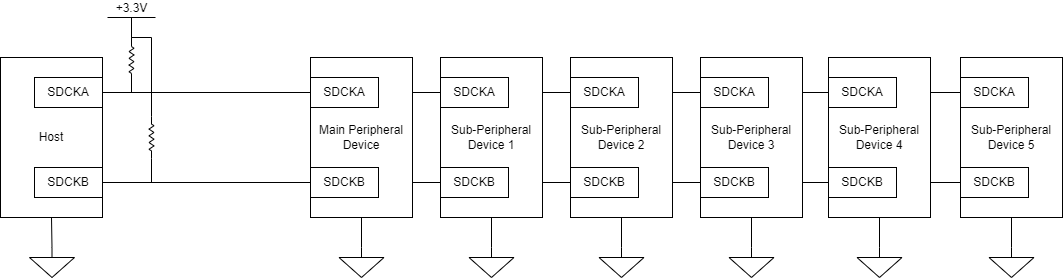

The diagram above was exported from draw.io. Its source (the exported page's mxGraphModel, read from the mxfile embedded in the PNG):
<mxGraphModel dx="1102" dy="458" grid="1" gridSize="10" guides="1" tooltips="1" connect="1" arrows="1" fold="1" page="1" pageScale="1" pageWidth="1100" pageHeight="850" background="none" math="0" shadow="0">
  <root>
    <mxCell id="0" />
    <mxCell id="1" parent="0" />
    <mxCell id="FuybvDTzTtcDXQHTKvkR-1" value="Host" style="rounded=0;whiteSpace=wrap;html=1;" vertex="1" parent="1">
      <mxGeometry x="170" y="620" width="102" height="160" as="geometry" />
    </mxCell>
    <mxCell id="FuybvDTzTtcDXQHTKvkR-3" value="SDCKA" style="rounded=0;whiteSpace=wrap;html=1;" vertex="1" parent="1">
      <mxGeometry x="204" y="640" width="68" height="30" as="geometry" />
    </mxCell>
    <mxCell id="FuybvDTzTtcDXQHTKvkR-4" value="SDCKB" style="rounded=0;whiteSpace=wrap;html=1;" vertex="1" parent="1">
      <mxGeometry x="204" y="730" width="68" height="30" as="geometry" />
    </mxCell>
    <mxCell id="FuybvDTzTtcDXQHTKvkR-8" value="" style="endArrow=none;html=1;rounded=0;exitX=1;exitY=0.5;exitDx=0;exitDy=0;entryX=0;entryY=0.5;entryDx=0;entryDy=0;" edge="1" parent="1" source="FuybvDTzTtcDXQHTKvkR-3" target="FuybvDTzTtcDXQHTKvkR-6">
      <mxGeometry width="50" height="50" relative="1" as="geometry">
        <mxPoint x="410" y="590" as="sourcePoint" />
        <mxPoint x="460" y="540" as="targetPoint" />
      </mxGeometry>
    </mxCell>
    <mxCell id="FuybvDTzTtcDXQHTKvkR-9" value="" style="endArrow=none;html=1;rounded=0;exitX=1;exitY=0.5;exitDx=0;exitDy=0;entryX=0;entryY=0.5;entryDx=0;entryDy=0;" edge="1" parent="1" source="FuybvDTzTtcDXQHTKvkR-4" target="FuybvDTzTtcDXQHTKvkR-7">
      <mxGeometry width="50" height="50" relative="1" as="geometry">
        <mxPoint x="390" y="760" as="sourcePoint" />
        <mxPoint x="440" y="710" as="targetPoint" />
      </mxGeometry>
    </mxCell>
    <mxCell id="FuybvDTzTtcDXQHTKvkR-10" value="" style="pointerEvents=1;verticalLabelPosition=bottom;shadow=0;dashed=0;align=center;html=1;verticalAlign=top;shape=mxgraph.electrical.signal_sources.signal_ground;" vertex="1" parent="1">
      <mxGeometry x="199" y="810" width="45" height="30" as="geometry" />
    </mxCell>
    <mxCell id="FuybvDTzTtcDXQHTKvkR-11" value="" style="endArrow=none;html=1;rounded=0;entryX=0.5;entryY=1;entryDx=0;entryDy=0;exitX=0.5;exitY=0;exitDx=0;exitDy=0;exitPerimeter=0;" edge="1" parent="1" source="FuybvDTzTtcDXQHTKvkR-10" target="FuybvDTzTtcDXQHTKvkR-1">
      <mxGeometry width="50" height="50" relative="1" as="geometry">
        <mxPoint x="80" y="820" as="sourcePoint" />
        <mxPoint x="130" y="770" as="targetPoint" />
      </mxGeometry>
    </mxCell>
    <mxCell id="FuybvDTzTtcDXQHTKvkR-14" value="+3.3V" style="verticalLabelPosition=top;verticalAlign=bottom;shape=mxgraph.electrical.signal_sources.vdd;shadow=0;dashed=0;align=center;strokeWidth=1;fontSize=12;html=1;flipV=1;" vertex="1" parent="1">
      <mxGeometry x="277" y="580" width="48" height="20" as="geometry" />
    </mxCell>
    <mxCell id="FuybvDTzTtcDXQHTKvkR-17" value="" style="verticalLabelPosition=bottom;shadow=0;dashed=0;align=center;html=1;verticalAlign=top;strokeWidth=1;shape=mxgraph.electrical.resistors.resistor_2;rounded=1;comic=0;labelBackgroundColor=none;fontFamily=Verdana;fontSize=12;rotation=90;" vertex="1" parent="1">
      <mxGeometry x="280" y="620" width="42" height="5" as="geometry" />
    </mxCell>
    <mxCell id="FuybvDTzTtcDXQHTKvkR-20" value="" style="endArrow=none;html=1;rounded=0;fontSize=12;entryX=0.5;entryY=0;entryDx=0;entryDy=0;entryPerimeter=0;exitX=0;exitY=0.5;exitDx=0;exitDy=0;exitPerimeter=0;" edge="1" parent="1" source="FuybvDTzTtcDXQHTKvkR-17" target="FuybvDTzTtcDXQHTKvkR-14">
      <mxGeometry width="50" height="50" relative="1" as="geometry">
        <mxPoint x="240" y="640" as="sourcePoint" />
        <mxPoint x="290" y="590" as="targetPoint" />
      </mxGeometry>
    </mxCell>
    <mxCell id="FuybvDTzTtcDXQHTKvkR-21" value="" style="endArrow=none;html=1;rounded=0;fontSize=12;entryX=1;entryY=0.5;entryDx=0;entryDy=0;entryPerimeter=0;" edge="1" parent="1" target="FuybvDTzTtcDXQHTKvkR-17">
      <mxGeometry width="50" height="50" relative="1" as="geometry">
        <mxPoint x="301" y="655" as="sourcePoint" />
        <mxPoint x="290" y="590" as="targetPoint" />
      </mxGeometry>
    </mxCell>
    <mxCell id="FuybvDTzTtcDXQHTKvkR-22" value="" style="verticalLabelPosition=bottom;shadow=0;dashed=0;align=center;html=1;verticalAlign=top;strokeWidth=1;shape=mxgraph.electrical.resistors.resistor_2;rounded=1;comic=0;labelBackgroundColor=none;fontFamily=Verdana;fontSize=12;rotation=90;" vertex="1" parent="1">
      <mxGeometry x="300" y="697.5" width="42" height="5" as="geometry" />
    </mxCell>
    <mxCell id="FuybvDTzTtcDXQHTKvkR-23" value="" style="endArrow=none;html=1;rounded=0;fontSize=12;entryX=0;entryY=0.5;entryDx=0;entryDy=0;entryPerimeter=0;exitX=0;exitY=0.5;exitDx=0;exitDy=0;exitPerimeter=0;edgeStyle=orthogonalEdgeStyle;" edge="1" parent="1" source="FuybvDTzTtcDXQHTKvkR-17" target="FuybvDTzTtcDXQHTKvkR-22">
      <mxGeometry width="50" height="50" relative="1" as="geometry">
        <mxPoint x="320" y="640" as="sourcePoint" />
        <mxPoint x="370" y="590" as="targetPoint" />
        <Array as="points">
          <mxPoint x="301" y="600" />
          <mxPoint x="321" y="600" />
        </Array>
      </mxGeometry>
    </mxCell>
    <mxCell id="FuybvDTzTtcDXQHTKvkR-24" value="" style="endArrow=none;html=1;rounded=0;fontSize=12;entryX=1;entryY=0.5;entryDx=0;entryDy=0;entryPerimeter=0;" edge="1" parent="1" target="FuybvDTzTtcDXQHTKvkR-22">
      <mxGeometry width="50" height="50" relative="1" as="geometry">
        <mxPoint x="321" y="745" as="sourcePoint" />
        <mxPoint x="270" y="590" as="targetPoint" />
      </mxGeometry>
    </mxCell>
    <mxCell id="FuybvDTzTtcDXQHTKvkR-30" value="" style="endArrow=none;html=1;rounded=0;fontSize=12;exitX=1;exitY=0.5;exitDx=0;exitDy=0;entryX=0;entryY=0.5;entryDx=0;entryDy=0;" edge="1" parent="1" source="FuybvDTzTtcDXQHTKvkR-3" target="FuybvDTzTtcDXQHTKvkR-26">
      <mxGeometry width="50" height="50" relative="1" as="geometry">
        <mxPoint x="480" y="590" as="sourcePoint" />
        <mxPoint x="530" y="540" as="targetPoint" />
      </mxGeometry>
    </mxCell>
    <mxCell id="FuybvDTzTtcDXQHTKvkR-31" value="" style="endArrow=none;html=1;rounded=0;fontSize=12;exitX=1;exitY=0.5;exitDx=0;exitDy=0;entryX=0;entryY=0.5;entryDx=0;entryDy=0;" edge="1" parent="1" source="FuybvDTzTtcDXQHTKvkR-4" target="FuybvDTzTtcDXQHTKvkR-27">
      <mxGeometry width="50" height="50" relative="1" as="geometry">
        <mxPoint x="420" y="630" as="sourcePoint" />
        <mxPoint x="470" y="580" as="targetPoint" />
      </mxGeometry>
    </mxCell>
    <mxCell id="FuybvDTzTtcDXQHTKvkR-37" value="" style="endArrow=none;html=1;rounded=0;fontSize=12;exitX=1;exitY=0.5;exitDx=0;exitDy=0;entryX=0;entryY=0.5;entryDx=0;entryDy=0;" edge="1" parent="1" source="FuybvDTzTtcDXQHTKvkR-3" target="FuybvDTzTtcDXQHTKvkR-33">
      <mxGeometry width="50" height="50" relative="1" as="geometry">
        <mxPoint x="380" y="630" as="sourcePoint" />
        <mxPoint x="430" y="580" as="targetPoint" />
      </mxGeometry>
    </mxCell>
    <mxCell id="FuybvDTzTtcDXQHTKvkR-38" value="" style="endArrow=none;html=1;rounded=0;fontSize=12;exitX=1;exitY=0.5;exitDx=0;exitDy=0;entryX=0;entryY=0.5;entryDx=0;entryDy=0;" edge="1" parent="1" source="FuybvDTzTtcDXQHTKvkR-4" target="FuybvDTzTtcDXQHTKvkR-34">
      <mxGeometry width="50" height="50" relative="1" as="geometry">
        <mxPoint x="490" y="610" as="sourcePoint" />
        <mxPoint x="540" y="560" as="targetPoint" />
      </mxGeometry>
    </mxCell>
    <mxCell id="FuybvDTzTtcDXQHTKvkR-54" value="" style="endArrow=none;html=1;rounded=0;fontSize=12;exitX=1;exitY=0.5;exitDx=0;exitDy=0;entryX=0;entryY=0.5;entryDx=0;entryDy=0;" edge="1" parent="1" source="FuybvDTzTtcDXQHTKvkR-3" target="FuybvDTzTtcDXQHTKvkR-40">
      <mxGeometry width="50" height="50" relative="1" as="geometry">
        <mxPoint x="282" y="665" as="sourcePoint" />
        <mxPoint x="750" y="665" as="targetPoint" />
      </mxGeometry>
    </mxCell>
    <mxCell id="FuybvDTzTtcDXQHTKvkR-55" value="" style="endArrow=none;html=1;rounded=0;fontSize=12;exitX=1;exitY=0.5;exitDx=0;exitDy=0;entryX=0;entryY=0.5;entryDx=0;entryDy=0;" edge="1" parent="1" source="FuybvDTzTtcDXQHTKvkR-3" target="FuybvDTzTtcDXQHTKvkR-45">
      <mxGeometry width="50" height="50" relative="1" as="geometry">
        <mxPoint x="292" y="675" as="sourcePoint" />
        <mxPoint x="760" y="675" as="targetPoint" />
      </mxGeometry>
    </mxCell>
    <mxCell id="FuybvDTzTtcDXQHTKvkR-56" value="" style="endArrow=none;html=1;rounded=0;fontSize=12;exitX=1;exitY=0.5;exitDx=0;exitDy=0;entryX=0;entryY=0.5;entryDx=0;entryDy=0;" edge="1" parent="1" source="FuybvDTzTtcDXQHTKvkR-3" target="FuybvDTzTtcDXQHTKvkR-50">
      <mxGeometry width="50" height="50" relative="1" as="geometry">
        <mxPoint x="302" y="685" as="sourcePoint" />
        <mxPoint x="770" y="685" as="targetPoint" />
      </mxGeometry>
    </mxCell>
    <mxCell id="FuybvDTzTtcDXQHTKvkR-57" value="" style="endArrow=none;html=1;rounded=0;fontSize=12;exitX=1;exitY=0.5;exitDx=0;exitDy=0;entryX=0;entryY=0.5;entryDx=0;entryDy=0;" edge="1" parent="1" source="FuybvDTzTtcDXQHTKvkR-4" target="FuybvDTzTtcDXQHTKvkR-41">
      <mxGeometry width="50" height="50" relative="1" as="geometry">
        <mxPoint x="312" y="695" as="sourcePoint" />
        <mxPoint x="780" y="695" as="targetPoint" />
      </mxGeometry>
    </mxCell>
    <mxCell id="FuybvDTzTtcDXQHTKvkR-58" value="" style="endArrow=none;html=1;rounded=0;fontSize=12;exitX=1;exitY=0.5;exitDx=0;exitDy=0;entryX=0;entryY=0.5;entryDx=0;entryDy=0;" edge="1" parent="1" source="FuybvDTzTtcDXQHTKvkR-4" target="FuybvDTzTtcDXQHTKvkR-46">
      <mxGeometry width="50" height="50" relative="1" as="geometry">
        <mxPoint x="322" y="705" as="sourcePoint" />
        <mxPoint x="790" y="705" as="targetPoint" />
      </mxGeometry>
    </mxCell>
    <mxCell id="FuybvDTzTtcDXQHTKvkR-59" value="" style="endArrow=none;html=1;rounded=0;fontSize=12;exitX=1;exitY=0.5;exitDx=0;exitDy=0;entryX=0;entryY=0.5;entryDx=0;entryDy=0;" edge="1" parent="1" source="FuybvDTzTtcDXQHTKvkR-4" target="FuybvDTzTtcDXQHTKvkR-51">
      <mxGeometry width="50" height="50" relative="1" as="geometry">
        <mxPoint x="332" y="715" as="sourcePoint" />
        <mxPoint x="800" y="715" as="targetPoint" />
      </mxGeometry>
    </mxCell>
    <mxCell id="FuybvDTzTtcDXQHTKvkR-12" value="" style="pointerEvents=1;verticalLabelPosition=bottom;shadow=0;dashed=0;align=center;html=1;verticalAlign=top;shape=mxgraph.electrical.signal_sources.signal_ground;" vertex="1" parent="1">
      <mxGeometry x="508.5" y="810" width="45" height="30" as="geometry" />
    </mxCell>
    <mxCell id="FuybvDTzTtcDXQHTKvkR-13" value="" style="endArrow=none;html=1;rounded=0;exitX=0.5;exitY=0;exitDx=0;exitDy=0;exitPerimeter=0;" edge="1" parent="1" source="FuybvDTzTtcDXQHTKvkR-12" target="FuybvDTzTtcDXQHTKvkR-5">
      <mxGeometry width="50" height="50" relative="1" as="geometry">
        <mxPoint x="389.5" y="820" as="sourcePoint" />
        <mxPoint x="530.5" y="780" as="targetPoint" />
      </mxGeometry>
    </mxCell>
    <mxCell id="FuybvDTzTtcDXQHTKvkR-28" value="" style="pointerEvents=1;verticalLabelPosition=bottom;shadow=0;dashed=0;align=center;html=1;verticalAlign=top;shape=mxgraph.electrical.signal_sources.signal_ground;" vertex="1" parent="1">
      <mxGeometry x="638.5" y="810" width="45" height="30" as="geometry" />
    </mxCell>
    <mxCell id="FuybvDTzTtcDXQHTKvkR-29" value="" style="endArrow=none;html=1;rounded=0;exitX=0.5;exitY=0;exitDx=0;exitDy=0;exitPerimeter=0;" edge="1" parent="1" source="FuybvDTzTtcDXQHTKvkR-28" target="FuybvDTzTtcDXQHTKvkR-25">
      <mxGeometry width="50" height="50" relative="1" as="geometry">
        <mxPoint x="519.5" y="820" as="sourcePoint" />
        <mxPoint x="660.5" y="780" as="targetPoint" />
      </mxGeometry>
    </mxCell>
    <mxCell id="FuybvDTzTtcDXQHTKvkR-32" value="Sub-Peripheral Device 2" style="rounded=0;whiteSpace=wrap;html=1;" vertex="1" parent="1">
      <mxGeometry x="740" y="620" width="102" height="160" as="geometry" />
    </mxCell>
    <mxCell id="FuybvDTzTtcDXQHTKvkR-33" value="SDCKA" style="rounded=0;whiteSpace=wrap;html=1;" vertex="1" parent="1">
      <mxGeometry x="740" y="640" width="68" height="30" as="geometry" />
    </mxCell>
    <mxCell id="FuybvDTzTtcDXQHTKvkR-34" value="SDCKB" style="rounded=0;whiteSpace=wrap;html=1;" vertex="1" parent="1">
      <mxGeometry x="740" y="730" width="68" height="30" as="geometry" />
    </mxCell>
    <mxCell id="FuybvDTzTtcDXQHTKvkR-35" value="" style="pointerEvents=1;verticalLabelPosition=bottom;shadow=0;dashed=0;align=center;html=1;verticalAlign=top;shape=mxgraph.electrical.signal_sources.signal_ground;" vertex="1" parent="1">
      <mxGeometry x="768.5" y="810" width="45" height="30" as="geometry" />
    </mxCell>
    <mxCell id="FuybvDTzTtcDXQHTKvkR-36" value="" style="endArrow=none;html=1;rounded=0;exitX=0.5;exitY=0;exitDx=0;exitDy=0;exitPerimeter=0;" edge="1" parent="1" source="FuybvDTzTtcDXQHTKvkR-35" target="FuybvDTzTtcDXQHTKvkR-32">
      <mxGeometry width="50" height="50" relative="1" as="geometry">
        <mxPoint x="649.5" y="820" as="sourcePoint" />
        <mxPoint x="790.5" y="780" as="targetPoint" />
      </mxGeometry>
    </mxCell>
    <mxCell id="FuybvDTzTtcDXQHTKvkR-25" value="Sub-Peripheral Device 1" style="rounded=0;whiteSpace=wrap;html=1;" vertex="1" parent="1">
      <mxGeometry x="610" y="620" width="102" height="160" as="geometry" />
    </mxCell>
    <mxCell id="FuybvDTzTtcDXQHTKvkR-26" value="SDCKA" style="rounded=0;whiteSpace=wrap;html=1;" vertex="1" parent="1">
      <mxGeometry x="610" y="640" width="68" height="30" as="geometry" />
    </mxCell>
    <mxCell id="FuybvDTzTtcDXQHTKvkR-27" value="SDCKB" style="rounded=0;whiteSpace=wrap;html=1;" vertex="1" parent="1">
      <mxGeometry x="610" y="730" width="68" height="30" as="geometry" />
    </mxCell>
    <mxCell id="FuybvDTzTtcDXQHTKvkR-5" value="Main Peripheral&lt;br&gt;Device" style="rounded=0;whiteSpace=wrap;html=1;" vertex="1" parent="1">
      <mxGeometry x="480" y="620" width="102" height="160" as="geometry" />
    </mxCell>
    <mxCell id="FuybvDTzTtcDXQHTKvkR-6" value="SDCKA" style="rounded=0;whiteSpace=wrap;html=1;" vertex="1" parent="1">
      <mxGeometry x="480" y="640" width="68" height="30" as="geometry" />
    </mxCell>
    <mxCell id="FuybvDTzTtcDXQHTKvkR-7" value="SDCKB" style="rounded=0;whiteSpace=wrap;html=1;" vertex="1" parent="1">
      <mxGeometry x="480" y="730" width="68" height="30" as="geometry" />
    </mxCell>
    <mxCell id="FuybvDTzTtcDXQHTKvkR-39" value="Sub-Peripheral Device 3" style="rounded=0;whiteSpace=wrap;html=1;" vertex="1" parent="1">
      <mxGeometry x="870" y="620" width="102" height="160" as="geometry" />
    </mxCell>
    <mxCell id="FuybvDTzTtcDXQHTKvkR-40" value="SDCKA" style="rounded=0;whiteSpace=wrap;html=1;" vertex="1" parent="1">
      <mxGeometry x="870" y="640" width="68" height="30" as="geometry" />
    </mxCell>
    <mxCell id="FuybvDTzTtcDXQHTKvkR-41" value="SDCKB" style="rounded=0;whiteSpace=wrap;html=1;" vertex="1" parent="1">
      <mxGeometry x="870" y="730" width="68" height="30" as="geometry" />
    </mxCell>
    <mxCell id="FuybvDTzTtcDXQHTKvkR-42" value="" style="pointerEvents=1;verticalLabelPosition=bottom;shadow=0;dashed=0;align=center;html=1;verticalAlign=top;shape=mxgraph.electrical.signal_sources.signal_ground;" vertex="1" parent="1">
      <mxGeometry x="898.5" y="810" width="45" height="30" as="geometry" />
    </mxCell>
    <mxCell id="FuybvDTzTtcDXQHTKvkR-43" value="" style="endArrow=none;html=1;rounded=0;exitX=0.5;exitY=0;exitDx=0;exitDy=0;exitPerimeter=0;" edge="1" parent="1" source="FuybvDTzTtcDXQHTKvkR-42" target="FuybvDTzTtcDXQHTKvkR-39">
      <mxGeometry width="50" height="50" relative="1" as="geometry">
        <mxPoint x="779.5" y="820" as="sourcePoint" />
        <mxPoint x="920.5" y="780" as="targetPoint" />
      </mxGeometry>
    </mxCell>
    <mxCell id="FuybvDTzTtcDXQHTKvkR-44" value="Sub-Peripheral Device 4" style="rounded=0;whiteSpace=wrap;html=1;" vertex="1" parent="1">
      <mxGeometry x="998" y="620" width="102" height="160" as="geometry" />
    </mxCell>
    <mxCell id="FuybvDTzTtcDXQHTKvkR-45" value="SDCKA" style="rounded=0;whiteSpace=wrap;html=1;" vertex="1" parent="1">
      <mxGeometry x="998" y="640" width="68" height="30" as="geometry" />
    </mxCell>
    <mxCell id="FuybvDTzTtcDXQHTKvkR-46" value="SDCKB" style="rounded=0;whiteSpace=wrap;html=1;" vertex="1" parent="1">
      <mxGeometry x="998" y="730" width="68" height="30" as="geometry" />
    </mxCell>
    <mxCell id="FuybvDTzTtcDXQHTKvkR-47" value="" style="pointerEvents=1;verticalLabelPosition=bottom;shadow=0;dashed=0;align=center;html=1;verticalAlign=top;shape=mxgraph.electrical.signal_sources.signal_ground;" vertex="1" parent="1">
      <mxGeometry x="1026.5" y="810" width="45" height="30" as="geometry" />
    </mxCell>
    <mxCell id="FuybvDTzTtcDXQHTKvkR-48" value="" style="endArrow=none;html=1;rounded=0;exitX=0.5;exitY=0;exitDx=0;exitDy=0;exitPerimeter=0;" edge="1" parent="1" source="FuybvDTzTtcDXQHTKvkR-47" target="FuybvDTzTtcDXQHTKvkR-44">
      <mxGeometry width="50" height="50" relative="1" as="geometry">
        <mxPoint x="907.5" y="820" as="sourcePoint" />
        <mxPoint x="1048.5" y="780" as="targetPoint" />
      </mxGeometry>
    </mxCell>
    <mxCell id="FuybvDTzTtcDXQHTKvkR-49" value="Sub-Peripheral Device 5" style="rounded=0;whiteSpace=wrap;html=1;" vertex="1" parent="1">
      <mxGeometry x="1130" y="620" width="102" height="160" as="geometry" />
    </mxCell>
    <mxCell id="FuybvDTzTtcDXQHTKvkR-50" value="SDCKA" style="rounded=0;whiteSpace=wrap;html=1;" vertex="1" parent="1">
      <mxGeometry x="1130" y="640" width="68" height="30" as="geometry" />
    </mxCell>
    <mxCell id="FuybvDTzTtcDXQHTKvkR-51" value="SDCKB" style="rounded=0;whiteSpace=wrap;html=1;" vertex="1" parent="1">
      <mxGeometry x="1130" y="730" width="68" height="30" as="geometry" />
    </mxCell>
    <mxCell id="FuybvDTzTtcDXQHTKvkR-52" value="" style="pointerEvents=1;verticalLabelPosition=bottom;shadow=0;dashed=0;align=center;html=1;verticalAlign=top;shape=mxgraph.electrical.signal_sources.signal_ground;" vertex="1" parent="1">
      <mxGeometry x="1158.5" y="810" width="45" height="30" as="geometry" />
    </mxCell>
    <mxCell id="FuybvDTzTtcDXQHTKvkR-53" value="" style="endArrow=none;html=1;rounded=0;exitX=0.5;exitY=0;exitDx=0;exitDy=0;exitPerimeter=0;" edge="1" parent="1" source="FuybvDTzTtcDXQHTKvkR-52" target="FuybvDTzTtcDXQHTKvkR-49">
      <mxGeometry width="50" height="50" relative="1" as="geometry">
        <mxPoint x="1039.5" y="820" as="sourcePoint" />
        <mxPoint x="1180.5" y="780" as="targetPoint" />
      </mxGeometry>
    </mxCell>
  </root>
</mxGraphModel>